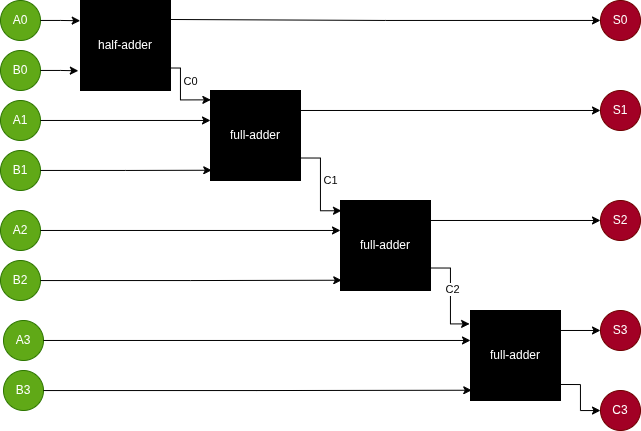

The diagram above was exported from draw.io. Its source (the exported page's mxGraphModel, read from the mxfile embedded in the PNG):
<mxGraphModel dx="827" dy="1267" grid="1" gridSize="10" guides="1" tooltips="1" connect="1" arrows="1" fold="1" page="1" pageScale="1" pageWidth="827" pageHeight="1169" math="0" shadow="0">
  <root>
    <mxCell id="0" />
    <mxCell id="1" parent="0" />
    <mxCell id="h38mIDf82KeeTDJgBbgo-1" value="A0" style="ellipse;whiteSpace=wrap;html=1;aspect=fixed;fillColor=#60a917;strokeColor=#2D7600;fontColor=#ffffff;" vertex="1" parent="1">
      <mxGeometry x="120" y="200" width="40" height="40" as="geometry" />
    </mxCell>
    <mxCell id="h38mIDf82KeeTDJgBbgo-2" value="B0" style="ellipse;whiteSpace=wrap;html=1;aspect=fixed;fillColor=#60a917;fontColor=#ffffff;strokeColor=#2D7600;" vertex="1" parent="1">
      <mxGeometry x="120" y="250" width="40" height="40" as="geometry" />
    </mxCell>
    <mxCell id="h38mIDf82KeeTDJgBbgo-3" value="half-adder" style="whiteSpace=wrap;html=1;aspect=fixed;fillColor=#000000;fontColor=#FFFFFF;" vertex="1" parent="1">
      <mxGeometry x="200" y="200" width="90" height="90" as="geometry" />
    </mxCell>
    <mxCell id="h38mIDf82KeeTDJgBbgo-9" style="edgeStyle=orthogonalEdgeStyle;rounded=0;orthogonalLoop=1;jettySize=auto;html=1;entryX=-0.003;entryY=0.225;entryDx=0;entryDy=0;entryPerimeter=0;" edge="1" parent="1" source="h38mIDf82KeeTDJgBbgo-1" target="h38mIDf82KeeTDJgBbgo-3">
      <mxGeometry relative="1" as="geometry" />
    </mxCell>
    <mxCell id="h38mIDf82KeeTDJgBbgo-11" style="edgeStyle=orthogonalEdgeStyle;rounded=0;orthogonalLoop=1;jettySize=auto;html=1;entryX=-0.024;entryY=0.781;entryDx=0;entryDy=0;entryPerimeter=0;" edge="1" parent="1" source="h38mIDf82KeeTDJgBbgo-2" target="h38mIDf82KeeTDJgBbgo-3">
      <mxGeometry relative="1" as="geometry" />
    </mxCell>
    <mxCell id="h38mIDf82KeeTDJgBbgo-12" value="S0" style="ellipse;whiteSpace=wrap;html=1;aspect=fixed;fillColor=#a20025;strokeColor=#6F0000;fontColor=#ffffff;" vertex="1" parent="1">
      <mxGeometry x="720" y="200" width="40" height="40" as="geometry" />
    </mxCell>
    <mxCell id="h38mIDf82KeeTDJgBbgo-14" style="edgeStyle=orthogonalEdgeStyle;rounded=0;orthogonalLoop=1;jettySize=auto;html=1;entryX=1.003;entryY=0.211;entryDx=0;entryDy=0;entryPerimeter=0;endArrow=none;endFill=0;startArrow=classic;startFill=1;" edge="1" parent="1" source="h38mIDf82KeeTDJgBbgo-12" target="h38mIDf82KeeTDJgBbgo-3">
      <mxGeometry relative="1" as="geometry" />
    </mxCell>
    <mxCell id="h38mIDf82KeeTDJgBbgo-36" style="edgeStyle=orthogonalEdgeStyle;rounded=0;orthogonalLoop=1;jettySize=auto;html=1;exitX=1;exitY=0.75;exitDx=0;exitDy=0;entryX=0.011;entryY=0.114;entryDx=0;entryDy=0;entryPerimeter=0;" edge="1" parent="1" source="h38mIDf82KeeTDJgBbgo-15" target="h38mIDf82KeeTDJgBbgo-28">
      <mxGeometry relative="1" as="geometry" />
    </mxCell>
    <mxCell id="h38mIDf82KeeTDJgBbgo-37" value="C1" style="edgeLabel;html=1;align=center;verticalAlign=middle;resizable=0;points=[];" vertex="1" connectable="0" parent="h38mIDf82KeeTDJgBbgo-36">
      <mxGeometry x="-0.0966" y="-3" relative="1" as="geometry">
        <mxPoint x="13" as="offset" />
      </mxGeometry>
    </mxCell>
    <mxCell id="h38mIDf82KeeTDJgBbgo-15" value="full-adder" style="whiteSpace=wrap;html=1;aspect=fixed;fillColor=#000000;fontColor=#FFFFFF;" vertex="1" parent="1">
      <mxGeometry x="330" y="290" width="90" height="90" as="geometry" />
    </mxCell>
    <mxCell id="h38mIDf82KeeTDJgBbgo-16" style="edgeStyle=orthogonalEdgeStyle;rounded=0;orthogonalLoop=1;jettySize=auto;html=1;exitX=1;exitY=0.75;exitDx=0;exitDy=0;entryX=0.004;entryY=0.104;entryDx=0;entryDy=0;entryPerimeter=0;" edge="1" parent="1" source="h38mIDf82KeeTDJgBbgo-3" target="h38mIDf82KeeTDJgBbgo-15">
      <mxGeometry relative="1" as="geometry">
        <Array as="points">
          <mxPoint x="300" y="267" />
          <mxPoint x="300" y="299" />
        </Array>
      </mxGeometry>
    </mxCell>
    <mxCell id="h38mIDf82KeeTDJgBbgo-17" value="C0" style="edgeLabel;html=1;align=center;verticalAlign=middle;resizable=0;points=[];" vertex="1" connectable="0" parent="h38mIDf82KeeTDJgBbgo-16">
      <mxGeometry x="-0.5451" relative="1" as="geometry">
        <mxPoint x="10" y="6" as="offset" />
      </mxGeometry>
    </mxCell>
    <mxCell id="h38mIDf82KeeTDJgBbgo-18" value="A1" style="ellipse;whiteSpace=wrap;html=1;aspect=fixed;fillColor=#60a917;strokeColor=#2D7600;fontColor=#ffffff;" vertex="1" parent="1">
      <mxGeometry x="120" y="300" width="40" height="40" as="geometry" />
    </mxCell>
    <mxCell id="h38mIDf82KeeTDJgBbgo-19" value="B1" style="ellipse;whiteSpace=wrap;html=1;aspect=fixed;fillColor=#60a917;fontColor=#ffffff;strokeColor=#2D7600;" vertex="1" parent="1">
      <mxGeometry x="120" y="350" width="40" height="40" as="geometry" />
    </mxCell>
    <mxCell id="h38mIDf82KeeTDJgBbgo-23" style="edgeStyle=orthogonalEdgeStyle;rounded=0;orthogonalLoop=1;jettySize=auto;html=1;entryX=0;entryY=0.333;entryDx=0;entryDy=0;entryPerimeter=0;" edge="1" parent="1" source="h38mIDf82KeeTDJgBbgo-18" target="h38mIDf82KeeTDJgBbgo-15">
      <mxGeometry relative="1" as="geometry" />
    </mxCell>
    <mxCell id="h38mIDf82KeeTDJgBbgo-24" style="edgeStyle=orthogonalEdgeStyle;rounded=0;orthogonalLoop=1;jettySize=auto;html=1;entryX=0.014;entryY=0.886;entryDx=0;entryDy=0;entryPerimeter=0;" edge="1" parent="1" source="h38mIDf82KeeTDJgBbgo-19" target="h38mIDf82KeeTDJgBbgo-15">
      <mxGeometry relative="1" as="geometry" />
    </mxCell>
    <mxCell id="h38mIDf82KeeTDJgBbgo-25" value="S1" style="ellipse;whiteSpace=wrap;html=1;aspect=fixed;fillColor=#a20025;strokeColor=#6F0000;fontColor=#ffffff;" vertex="1" parent="1">
      <mxGeometry x="720" y="290" width="40" height="40" as="geometry" />
    </mxCell>
    <mxCell id="h38mIDf82KeeTDJgBbgo-26" style="edgeStyle=orthogonalEdgeStyle;rounded=0;orthogonalLoop=1;jettySize=auto;html=1;entryX=1.005;entryY=0.222;entryDx=0;entryDy=0;entryPerimeter=0;endArrow=none;endFill=0;startArrow=classic;startFill=1;" edge="1" parent="1" source="h38mIDf82KeeTDJgBbgo-25" target="h38mIDf82KeeTDJgBbgo-15">
      <mxGeometry relative="1" as="geometry">
        <mxPoint x="470" y="309" as="targetPoint" />
      </mxGeometry>
    </mxCell>
    <mxCell id="h38mIDf82KeeTDJgBbgo-28" value="full-adder" style="whiteSpace=wrap;html=1;aspect=fixed;fillColor=#000000;fontColor=#FFFFFF;" vertex="1" parent="1">
      <mxGeometry x="460" y="400" width="90" height="90" as="geometry" />
    </mxCell>
    <mxCell id="h38mIDf82KeeTDJgBbgo-29" value="A2" style="ellipse;whiteSpace=wrap;html=1;aspect=fixed;fillColor=#60a917;strokeColor=#2D7600;fontColor=#ffffff;" vertex="1" parent="1">
      <mxGeometry x="120" y="410" width="40" height="40" as="geometry" />
    </mxCell>
    <mxCell id="h38mIDf82KeeTDJgBbgo-30" value="B2" style="ellipse;whiteSpace=wrap;html=1;aspect=fixed;fillColor=#60a917;fontColor=#ffffff;strokeColor=#2D7600;" vertex="1" parent="1">
      <mxGeometry x="120" y="460" width="40" height="40" as="geometry" />
    </mxCell>
    <mxCell id="h38mIDf82KeeTDJgBbgo-31" style="edgeStyle=orthogonalEdgeStyle;rounded=0;orthogonalLoop=1;jettySize=auto;html=1;entryX=0;entryY=0.333;entryDx=0;entryDy=0;entryPerimeter=0;" edge="1" parent="1" source="h38mIDf82KeeTDJgBbgo-29" target="h38mIDf82KeeTDJgBbgo-28">
      <mxGeometry relative="1" as="geometry" />
    </mxCell>
    <mxCell id="h38mIDf82KeeTDJgBbgo-32" style="edgeStyle=orthogonalEdgeStyle;rounded=0;orthogonalLoop=1;jettySize=auto;html=1;entryX=0.014;entryY=0.886;entryDx=0;entryDy=0;entryPerimeter=0;" edge="1" parent="1" source="h38mIDf82KeeTDJgBbgo-30" target="h38mIDf82KeeTDJgBbgo-28">
      <mxGeometry relative="1" as="geometry" />
    </mxCell>
    <mxCell id="h38mIDf82KeeTDJgBbgo-33" value="S2" style="ellipse;whiteSpace=wrap;html=1;aspect=fixed;fillColor=#a20025;strokeColor=#6F0000;fontColor=#ffffff;" vertex="1" parent="1">
      <mxGeometry x="720" y="400" width="40" height="40" as="geometry" />
    </mxCell>
    <mxCell id="h38mIDf82KeeTDJgBbgo-34" style="edgeStyle=orthogonalEdgeStyle;rounded=0;orthogonalLoop=1;jettySize=auto;html=1;entryX=1.005;entryY=0.222;entryDx=0;entryDy=0;entryPerimeter=0;endArrow=none;endFill=0;startArrow=classic;startFill=1;" edge="1" parent="1" source="h38mIDf82KeeTDJgBbgo-33" target="h38mIDf82KeeTDJgBbgo-28">
      <mxGeometry relative="1" as="geometry">
        <mxPoint x="480" y="419" as="targetPoint" />
      </mxGeometry>
    </mxCell>
    <mxCell id="h38mIDf82KeeTDJgBbgo-38" value="full-adder" style="whiteSpace=wrap;html=1;aspect=fixed;fillColor=#000000;fontColor=#FFFFFF;" vertex="1" parent="1">
      <mxGeometry x="590" y="510" width="90" height="90" as="geometry" />
    </mxCell>
    <mxCell id="h38mIDf82KeeTDJgBbgo-39" value="A3" style="ellipse;whiteSpace=wrap;html=1;aspect=fixed;fillColor=#60a917;strokeColor=#2D7600;fontColor=#ffffff;" vertex="1" parent="1">
      <mxGeometry x="123" y="520" width="40" height="40" as="geometry" />
    </mxCell>
    <mxCell id="h38mIDf82KeeTDJgBbgo-40" value="B3" style="ellipse;whiteSpace=wrap;html=1;aspect=fixed;fillColor=#60a917;fontColor=#ffffff;strokeColor=#2D7600;" vertex="1" parent="1">
      <mxGeometry x="123" y="570" width="40" height="40" as="geometry" />
    </mxCell>
    <mxCell id="h38mIDf82KeeTDJgBbgo-41" style="edgeStyle=orthogonalEdgeStyle;rounded=0;orthogonalLoop=1;jettySize=auto;html=1;entryX=0;entryY=0.333;entryDx=0;entryDy=0;entryPerimeter=0;" edge="1" parent="1" source="h38mIDf82KeeTDJgBbgo-39" target="h38mIDf82KeeTDJgBbgo-38">
      <mxGeometry relative="1" as="geometry" />
    </mxCell>
    <mxCell id="h38mIDf82KeeTDJgBbgo-42" style="edgeStyle=orthogonalEdgeStyle;rounded=0;orthogonalLoop=1;jettySize=auto;html=1;entryX=0.014;entryY=0.886;entryDx=0;entryDy=0;entryPerimeter=0;" edge="1" parent="1" source="h38mIDf82KeeTDJgBbgo-40" target="h38mIDf82KeeTDJgBbgo-38">
      <mxGeometry relative="1" as="geometry" />
    </mxCell>
    <mxCell id="h38mIDf82KeeTDJgBbgo-43" value="S3" style="ellipse;whiteSpace=wrap;html=1;aspect=fixed;fillColor=#a20025;strokeColor=#6F0000;fontColor=#ffffff;" vertex="1" parent="1">
      <mxGeometry x="720" y="510" width="40" height="40" as="geometry" />
    </mxCell>
    <mxCell id="h38mIDf82KeeTDJgBbgo-44" style="edgeStyle=orthogonalEdgeStyle;rounded=0;orthogonalLoop=1;jettySize=auto;html=1;entryX=1.005;entryY=0.222;entryDx=0;entryDy=0;entryPerimeter=0;endArrow=none;endFill=0;startArrow=classic;startFill=1;" edge="1" parent="1" source="h38mIDf82KeeTDJgBbgo-43" target="h38mIDf82KeeTDJgBbgo-38">
      <mxGeometry relative="1" as="geometry">
        <mxPoint x="483" y="529" as="targetPoint" />
      </mxGeometry>
    </mxCell>
    <mxCell id="h38mIDf82KeeTDJgBbgo-45" style="edgeStyle=orthogonalEdgeStyle;rounded=0;orthogonalLoop=1;jettySize=auto;html=1;exitX=1;exitY=0.75;exitDx=0;exitDy=0;entryX=-0.01;entryY=0.149;entryDx=0;entryDy=0;entryPerimeter=0;" edge="1" parent="1" source="h38mIDf82KeeTDJgBbgo-28" target="h38mIDf82KeeTDJgBbgo-38">
      <mxGeometry relative="1" as="geometry" />
    </mxCell>
    <mxCell id="h38mIDf82KeeTDJgBbgo-46" value="C2" style="edgeLabel;html=1;align=center;verticalAlign=middle;resizable=0;points=[];" vertex="1" connectable="0" parent="h38mIDf82KeeTDJgBbgo-45">
      <mxGeometry x="-0.1324" y="2" relative="1" as="geometry">
        <mxPoint as="offset" />
      </mxGeometry>
    </mxCell>
    <mxCell id="h38mIDf82KeeTDJgBbgo-50" value="C3" style="ellipse;whiteSpace=wrap;html=1;aspect=fixed;fillColor=#a20025;strokeColor=#6F0000;fontColor=#ffffff;" vertex="1" parent="1">
      <mxGeometry x="720" y="590" width="40" height="40" as="geometry" />
    </mxCell>
    <mxCell id="h38mIDf82KeeTDJgBbgo-51" style="edgeStyle=orthogonalEdgeStyle;rounded=0;orthogonalLoop=1;jettySize=auto;html=1;entryX=1;entryY=0.822;entryDx=0;entryDy=0;entryPerimeter=0;endArrow=none;endFill=0;startArrow=classic;startFill=1;" edge="1" parent="1" source="h38mIDf82KeeTDJgBbgo-50" target="h38mIDf82KeeTDJgBbgo-38">
      <mxGeometry relative="1" as="geometry">
        <mxPoint x="690" y="584" as="targetPoint" />
      </mxGeometry>
    </mxCell>
  </root>
</mxGraphModel>